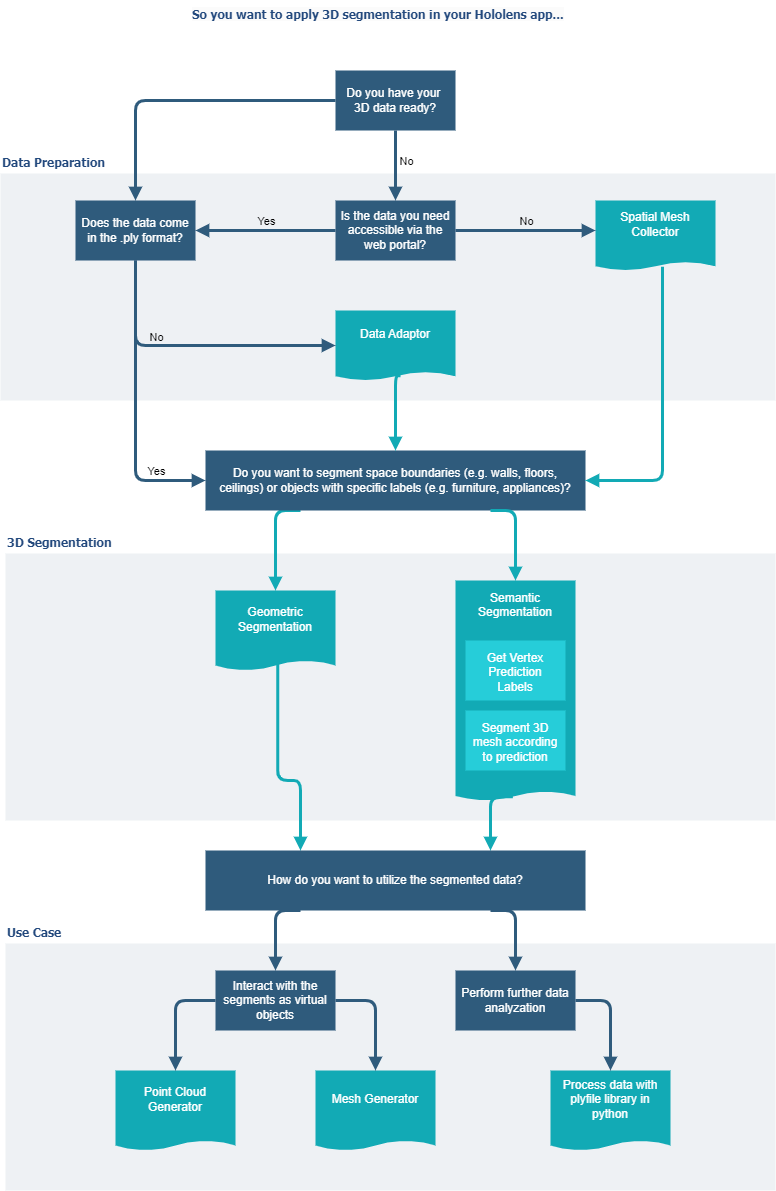

The diagram above was exported from draw.io. Its source (the exported page's mxGraphModel, read from the mxfile embedded in the PNG):
<mxGraphModel dx="1562" dy="789" grid="1" gridSize="10" guides="1" tooltips="1" connect="1" arrows="1" fold="1" page="1" pageScale="1" pageWidth="1169" pageHeight="827" background="#ffffff" math="0" shadow="0">
  <root>
    <mxCell id="0" />
    <mxCell id="1" parent="0" />
    <mxCell id="183" value="&lt;font color=&quot;#23497d&quot;&gt;Use Case&lt;/font&gt;" style="swimlane;whiteSpace=wrap;fillColor=none;swimlaneFillColor=#BAC8D3;fontColor=#2F5B7C;fontFamily=Tahoma;html=1;strokeColor=none;opacity=25;align=left;" parent="1" vertex="1">
      <mxGeometry x="40" y="1090" width="770" height="270" as="geometry">
        <mxRectangle x="20" y="20" width="80" height="23" as="alternateBounds" />
      </mxGeometry>
    </mxCell>
    <mxCell id="fK6i5Xszd0jVcqcpoiQq-235" value="Point Cloud Generator" style="shape=document;whiteSpace=wrap;verticalAlign=middle;strokeColor=none;fillColor=#12aab5;shadow=0;fontColor=#FFFFFF;fontFamily=Helvetica;fontStyle=0;html=1;fontSize=12;spacing=6;spacingBottom=22;size=0.125;" vertex="1" parent="183">
      <mxGeometry x="110" y="150" width="120" height="80" as="geometry" />
    </mxCell>
    <mxCell id="fK6i5Xszd0jVcqcpoiQq-234" value="Mesh Generator" style="shape=document;whiteSpace=wrap;verticalAlign=middle;strokeColor=none;fillColor=#12aab5;shadow=0;fontColor=#FFFFFF;fontFamily=Helvetica;fontStyle=0;html=1;fontSize=12;spacing=6;spacingBottom=22;size=0.125;" vertex="1" parent="183">
      <mxGeometry x="310" y="150" width="120" height="80" as="geometry" />
    </mxCell>
    <mxCell id="fK6i5Xszd0jVcqcpoiQq-236" value="Process data with plyfile library in python" style="shape=document;whiteSpace=wrap;verticalAlign=middle;strokeColor=none;fillColor=#12aab5;shadow=0;fontColor=#FFFFFF;fontFamily=Helvetica;fontStyle=0;html=1;fontSize=12;spacing=6;spacingBottom=22;size=0.125;" vertex="1" parent="183">
      <mxGeometry x="545" y="150" width="120" height="80" as="geometry" />
    </mxCell>
    <mxCell id="fK6i5Xszd0jVcqcpoiQq-233" value="Perform further data analyzation" style="whiteSpace=wrap;strokeColor=none;fillColor=#2f5b7c;shadow=0;fontColor=#FFFFFF;fontFamily=Helvetica;fontStyle=0;html=1;fontSize=12;spacing=6;verticalAlign=middle;" vertex="1" parent="183">
      <mxGeometry x="450" y="50" width="120" height="60" as="geometry" />
    </mxCell>
    <mxCell id="fK6i5Xszd0jVcqcpoiQq-240" value="" style="edgeStyle=segmentEdgeStyle;strokeColor=#2F5B7C;strokeWidth=3;html=1;endArrow=block;endFill=1;exitX=1;exitY=0.5;exitDx=0;exitDy=0;entryX=0.5;entryY=0;entryDx=0;entryDy=0;" edge="1" parent="183" source="fK6i5Xszd0jVcqcpoiQq-233" target="fK6i5Xszd0jVcqcpoiQq-236">
      <mxGeometry x="890" y="-650" width="100" height="100" as="geometry">
        <mxPoint x="330" y="90" as="sourcePoint" />
        <mxPoint x="380" y="180" as="targetPoint" />
      </mxGeometry>
    </mxCell>
    <mxCell id="fK6i5Xszd0jVcqcpoiQq-232" value="Interact with the segments as virtual objects" style="whiteSpace=wrap;strokeColor=none;fillColor=#2f5b7c;shadow=0;fontColor=#FFFFFF;fontFamily=Helvetica;fontStyle=0;html=1;fontSize=12;spacing=6;verticalAlign=middle;" vertex="1" parent="183">
      <mxGeometry x="210" y="50" width="120" height="60" as="geometry" />
    </mxCell>
    <mxCell id="fK6i5Xszd0jVcqcpoiQq-238" value="" style="edgeStyle=segmentEdgeStyle;strokeColor=#2F5B7C;strokeWidth=3;html=1;endArrow=block;endFill=1;exitX=0;exitY=0.5;exitDx=0;exitDy=0;entryX=0.5;entryY=0;entryDx=0;entryDy=0;" edge="1" parent="183" source="fK6i5Xszd0jVcqcpoiQq-232" target="fK6i5Xszd0jVcqcpoiQq-235">
      <mxGeometry x="880" y="-670" width="100" height="100" as="geometry">
        <mxPoint x="315" y="-60" as="sourcePoint" />
        <mxPoint x="280" y="60" as="targetPoint" />
      </mxGeometry>
    </mxCell>
    <mxCell id="fK6i5Xszd0jVcqcpoiQq-239" value="" style="edgeStyle=segmentEdgeStyle;strokeColor=#2F5B7C;strokeWidth=3;html=1;endArrow=block;endFill=1;exitX=1;exitY=0.5;exitDx=0;exitDy=0;" edge="1" parent="183" source="fK6i5Xszd0jVcqcpoiQq-232" target="fK6i5Xszd0jVcqcpoiQq-234">
      <mxGeometry x="890" y="-660" width="100" height="100" as="geometry">
        <mxPoint x="220" y="90" as="sourcePoint" />
        <mxPoint x="380" y="170" as="targetPoint" />
      </mxGeometry>
    </mxCell>
    <mxCell id="180" value="&lt;font color=&quot;#23497d&quot;&gt;3D Segmentation&lt;/font&gt;" style="swimlane;whiteSpace=wrap;fillColor=none;swimlaneFillColor=#BAC8D3;fontColor=#2F5B7C;fontFamily=Tahoma;html=1;strokeColor=none;opacity=25;startSize=23;align=left;" parent="1" vertex="1">
      <mxGeometry x="40" y="700" width="770" height="290" as="geometry">
        <mxRectangle x="20" y="20" width="80" height="23" as="alternateBounds" />
      </mxGeometry>
    </mxCell>
    <mxCell id="197" value="Geometric Segmentation" style="shape=document;whiteSpace=wrap;verticalAlign=middle;strokeColor=none;fillColor=#12aab5;shadow=0;fontColor=#FFFFFF;fontFamily=Helvetica;fontStyle=0;html=1;fontSize=12;spacing=6;spacingBottom=22;size=0.125;" parent="180" vertex="1">
      <mxGeometry x="210" y="60" width="120" height="80" as="geometry" />
    </mxCell>
    <mxCell id="191" value="Semantic Segmentation" style="shape=document;whiteSpace=wrap;verticalAlign=top;strokeColor=none;fillColor=#12aab5;shadow=0;fontColor=#FFFFFF;fontFamily=Helvetica;fontStyle=0;html=1;fontSize=12;spacing=6;spacingBottom=22;size=0.041666666666666664;" parent="180" vertex="1">
      <mxGeometry x="450" y="50" width="120" height="220" as="geometry" />
    </mxCell>
    <mxCell id="fK6i5Xszd0jVcqcpoiQq-230" value="Get Vertex Prediction Labels" style="shape=document;whiteSpace=wrap;verticalAlign=top;strokeColor=none;fillColor=#26cdd9;shadow=0;fontColor=#FFFFFF;fontFamily=Helvetica;fontStyle=0;html=1;fontSize=12;spacing=6;spacingBottom=22;size=0;" vertex="1" parent="180">
      <mxGeometry x="460" y="110" width="100" height="60" as="geometry" />
    </mxCell>
    <mxCell id="fK6i5Xszd0jVcqcpoiQq-231" value="Segment 3D mesh according to prediction" style="shape=document;whiteSpace=wrap;verticalAlign=top;strokeColor=none;fillColor=#26cdd9;shadow=0;fontColor=#FFFFFF;fontFamily=Helvetica;fontStyle=0;html=1;fontSize=12;spacing=6;spacingBottom=22;size=0;" vertex="1" parent="180">
      <mxGeometry x="460" y="180" width="100" height="60" as="geometry" />
    </mxCell>
    <mxCell id="193" value="&lt;font color=&quot;#23497d&quot;&gt;Data Preparation&lt;/font&gt;" style="swimlane;whiteSpace=wrap;fillColor=none;swimlaneFillColor=#BAC8D3;fontColor=#2F5B7C;fontFamily=Tahoma;html=1;strokeColor=none;opacity=25;align=left;" parent="1" vertex="1">
      <mxGeometry x="35" y="320" width="775" height="250" as="geometry">
        <mxRectangle x="20" y="20" width="80" height="23" as="alternateBounds" />
      </mxGeometry>
    </mxCell>
    <mxCell id="188" value="Spatial Mesh Collector" style="shape=document;whiteSpace=wrap;verticalAlign=middle;strokeColor=none;fillColor=#12aab5;shadow=0;fontColor=#FFFFFF;fontFamily=Helvetica;fontStyle=0;html=1;fontSize=12;spacing=6;spacingBottom=22;rotation=0;size=0.125;" parent="193" vertex="1">
      <mxGeometry x="595" y="50" width="120" height="70" as="geometry" />
    </mxCell>
    <mxCell id="172" value="Is the data you need accessible via the web portal?" style="whiteSpace=wrap;strokeColor=none;fillColor=#2f5b7c;shadow=0;fontColor=#FFFFFF;fontFamily=Helvetica;fontStyle=0;html=1;fontSize=12;spacing=6;verticalAlign=middle;" parent="193" vertex="1">
      <mxGeometry x="335" y="50" width="120" height="60" as="geometry" />
    </mxCell>
    <mxCell id="204" value="" style="edgeStyle=segmentEdgeStyle;strokeColor=#2F5B7C;strokeWidth=3;html=1;endArrow=block;endFill=1;exitX=1;exitY=0.5;exitDx=0;exitDy=0;" parent="193" source="172" target="188" edge="1">
      <mxGeometry x="104.5" y="-71.5" width="100" height="100" as="geometry">
        <mxPoint x="114.5" y="-61.5" as="sourcePoint" />
        <mxPoint x="214.5" y="13.5" as="targetPoint" />
      </mxGeometry>
    </mxCell>
    <mxCell id="184" value="Does the data come in the .ply format?" style="whiteSpace=wrap;shadow=0;fontColor=#FFFFFF;fontFamily=Helvetica;fontStyle=0;html=1;fontSize=12;plain-purple;strokeColor=none;fillColor=#2f5b7c;gradientColor=none;spacing=6;verticalAlign=middle;" parent="193" vertex="1">
      <mxGeometry x="75" y="50" width="120" height="60" as="geometry" />
    </mxCell>
    <mxCell id="fK6i5Xszd0jVcqcpoiQq-220" value="" style="edgeStyle=segmentEdgeStyle;strokeColor=#2F5B7C;strokeWidth=3;html=1;endArrow=block;endFill=1;" edge="1" parent="193" source="172" target="184">
      <mxGeometry width="100" height="100" relative="1" as="geometry">
        <mxPoint x="320" y="80" as="sourcePoint" />
        <mxPoint x="100" y="300" as="targetPoint" />
      </mxGeometry>
    </mxCell>
    <mxCell id="fK6i5Xszd0jVcqcpoiQq-222" value="Data Adaptor" style="shape=document;whiteSpace=wrap;verticalAlign=middle;strokeColor=none;fillColor=#12aab5;shadow=0;fontColor=#FFFFFF;fontFamily=Helvetica;fontStyle=0;html=1;fontSize=12;spacing=6;spacingBottom=22;rotation=0;size=0.125;" vertex="1" parent="193">
      <mxGeometry x="335" y="160" width="120" height="70" as="geometry" />
    </mxCell>
    <mxCell id="fK6i5Xszd0jVcqcpoiQq-226" value="" style="edgeStyle=segmentEdgeStyle;strokeColor=#2F5B7C;strokeWidth=3;html=1;endArrow=block;endFill=1;entryX=0;entryY=0.5;entryDx=0;entryDy=0;exitX=0.5;exitY=1;exitDx=0;exitDy=0;" edge="1" parent="193" source="184" target="fK6i5Xszd0jVcqcpoiQq-222">
      <mxGeometry width="100" height="100" relative="1" as="geometry">
        <mxPoint x="120" y="90" as="sourcePoint" />
        <mxPoint x="120" y="280" as="targetPoint" />
        <Array as="points">
          <mxPoint x="135" y="195" />
        </Array>
      </mxGeometry>
    </mxCell>
    <mxCell id="fK6i5Xszd0jVcqcpoiQq-245" value="Yes" style="edgeLabel;html=1;align=center;verticalAlign=middle;resizable=0;points=[];labelBackgroundColor=none;" vertex="1" connectable="0" parent="193">
      <mxGeometry x="265" y="70" as="geometry" />
    </mxCell>
    <mxCell id="fK6i5Xszd0jVcqcpoiQq-246" value="No" style="edgeLabel;html=1;align=center;verticalAlign=middle;resizable=0;points=[];labelBackgroundColor=none;" vertex="1" connectable="0" parent="193">
      <mxGeometry x="525" y="70" as="geometry" />
    </mxCell>
    <mxCell id="fK6i5Xszd0jVcqcpoiQq-248" value="No" style="edgeLabel;html=1;align=center;verticalAlign=middle;resizable=0;points=[];labelBackgroundColor=none;" vertex="1" connectable="0" parent="193">
      <mxGeometry x="155" y="186" as="geometry" />
    </mxCell>
    <mxCell id="202" value="" style="edgeStyle=segmentEdgeStyle;strokeColor=#2F5B7C;strokeWidth=3;html=1;endArrow=block;endFill=1;" parent="1" source="171" target="184" edge="1">
      <mxGeometry x="164.5" y="268.5" width="100" height="100" as="geometry">
        <mxPoint x="224.5" y="338.5" as="sourcePoint" />
        <mxPoint x="324.5" y="238.5" as="targetPoint" />
        <Array as="points">
          <mxPoint x="170" y="360" />
          <mxPoint x="170" y="360" />
        </Array>
      </mxGeometry>
    </mxCell>
    <mxCell id="212" value="" style="edgeStyle=segmentEdgeStyle;strokeColor=#2F5B7C;strokeWidth=3;html=1;endArrow=block;endFill=1;entryX=0.5;entryY=0;entryDx=0;entryDy=0;exitX=0.75;exitY=1;exitDx=0;exitDy=0;" parent="1" source="fK6i5Xszd0jVcqcpoiQq-229" target="fK6i5Xszd0jVcqcpoiQq-233" edge="1">
      <mxGeometry x="900" y="595" width="100" height="100" as="geometry">
        <mxPoint x="770" y="750" as="sourcePoint" />
        <mxPoint x="870" y="650" as="targetPoint" />
      </mxGeometry>
    </mxCell>
    <mxCell id="217" value="" style="edgeStyle=segmentEdgeStyle;strokeColor=#12AAB5;strokeWidth=3;html=1;endArrow=block;endFill=1;exitX=0.25;exitY=1;exitDx=0;exitDy=0;" parent="1" source="173" target="197" edge="1">
      <mxGeometry x="1220" y="340" width="100" height="100" as="geometry">
        <mxPoint x="1110" y="510" as="sourcePoint" />
        <mxPoint x="1210" y="410" as="targetPoint" />
      </mxGeometry>
    </mxCell>
    <mxCell id="173" value="Do you want to segment space boundaries (e.g. walls, floors, ceilings) or objects with specific labels (e.g. furniture, appliances)?" style="whiteSpace=wrap;strokeColor=none;fillColor=#2f5b7c;shadow=0;fontColor=#FFFFFF;fontFamily=Helvetica;fontStyle=0;html=1;fontSize=12;spacing=6;verticalAlign=middle;perimeter=rectanglePerimeter;" parent="1" vertex="1">
      <mxGeometry x="240" y="620" width="380" height="60" as="geometry" />
    </mxCell>
    <mxCell id="174" value="" style="edgeStyle=segmentEdgeStyle;strokeColor=#2F5B7C;strokeWidth=3;html=1;endArrow=block;endFill=1;entryX=0;entryY=0.5;entryDx=0;entryDy=0;exitX=0.5;exitY=1;exitDx=0;exitDy=0;" parent="1" source="184" target="173" edge="1">
      <mxGeometry width="100" height="100" relative="1" as="geometry">
        <mxPoint x="260" y="457.5" as="sourcePoint" />
        <mxPoint x="360" y="532.5" as="targetPoint" />
        <Array as="points">
          <mxPoint x="170" y="650" />
        </Array>
      </mxGeometry>
    </mxCell>
    <mxCell id="175" value="" style="edgeStyle=segmentEdgeStyle;strokeColor=#2F5B7C;strokeWidth=3;html=1;endArrow=block;endFill=1;" parent="1" source="171" target="172" edge="1">
      <mxGeometry width="100" height="100" relative="1" as="geometry">
        <mxPoint x="250" y="260" as="sourcePoint" />
        <mxPoint x="350" y="335" as="targetPoint" />
      </mxGeometry>
    </mxCell>
    <mxCell id="fK6i5Xszd0jVcqcpoiQq-219" value="No" style="edgeLabel;html=1;align=center;verticalAlign=middle;resizable=0;points=[];labelBackgroundColor=none;" vertex="1" connectable="0" parent="175">
      <mxGeometry x="0.28" relative="1" as="geometry">
        <mxPoint x="10" y="-15" as="offset" />
      </mxGeometry>
    </mxCell>
    <mxCell id="fK6i5Xszd0jVcqcpoiQq-227" value="" style="edgeStyle=segmentEdgeStyle;strokeColor=#12AAB5;strokeWidth=3;html=1;endArrow=block;endFill=1;entryX=1;entryY=0.5;entryDx=0;entryDy=0;exitX=0.558;exitY=0.946;exitDx=0;exitDy=0;exitPerimeter=0;" edge="1" parent="1" source="188" target="173">
      <mxGeometry x="-1295.5" y="328.5" width="100" height="100" as="geometry">
        <mxPoint x="630" y="540" as="sourcePoint" />
        <mxPoint x="620" y="735" as="targetPoint" />
        <Array as="points">
          <mxPoint x="697" y="650" />
        </Array>
      </mxGeometry>
    </mxCell>
    <mxCell id="fK6i5Xszd0jVcqcpoiQq-228" value="" style="edgeStyle=segmentEdgeStyle;strokeColor=#12AAB5;strokeWidth=3;html=1;endArrow=block;endFill=1;exitX=0.525;exitY=0.961;exitDx=0;exitDy=0;exitPerimeter=0;" edge="1" parent="1" source="fK6i5Xszd0jVcqcpoiQq-222" target="173">
      <mxGeometry x="750" y="350" width="100" height="100" as="geometry">
        <mxPoint x="760" y="345" as="sourcePoint" />
        <mxPoint x="850" y="420" as="targetPoint" />
      </mxGeometry>
    </mxCell>
    <mxCell id="201" value="" style="edgeStyle=segmentEdgeStyle;strokeColor=#12AAB5;strokeWidth=3;html=1;endArrow=block;endFill=1;exitX=0.75;exitY=1;exitDx=0;exitDy=0;" parent="1" source="173" target="191" edge="1">
      <mxGeometry width="100" height="100" relative="1" as="geometry">
        <mxPoint x="1120" y="510" as="sourcePoint" />
        <mxPoint x="1220" y="410" as="targetPoint" />
      </mxGeometry>
    </mxCell>
    <mxCell id="192" value="" style="edgeStyle=segmentEdgeStyle;strokeColor=#12AAB5;strokeWidth=3;html=1;endArrow=block;endFill=1;entryX=0.75;entryY=0;entryDx=0;entryDy=0;exitX=0.478;exitY=0.983;exitDx=0;exitDy=0;exitPerimeter=0;" parent="1" source="191" target="fK6i5Xszd0jVcqcpoiQq-229" edge="1">
      <mxGeometry width="100" height="100" relative="1" as="geometry">
        <mxPoint x="1010" y="575" as="sourcePoint" />
        <mxPoint x="1150" y="690" as="targetPoint" />
        <Array as="points">
          <mxPoint x="525" y="966" />
        </Array>
      </mxGeometry>
    </mxCell>
    <mxCell id="206" value="" style="edgeStyle=elbowEdgeStyle;elbow=vertical;strokeColor=#12AAB5;strokeWidth=3;html=1;endArrow=block;endFill=1;entryX=0.25;entryY=0;entryDx=0;entryDy=0;exitX=0.518;exitY=0.919;exitDx=0;exitDy=0;exitPerimeter=0;" parent="1" source="197" target="fK6i5Xszd0jVcqcpoiQq-229" edge="1">
      <mxGeometry x="740" y="735" width="100" height="100" as="geometry">
        <mxPoint x="1040" y="1030" as="sourcePoint" />
        <mxPoint x="900" y="630" as="targetPoint" />
        <Array as="points">
          <mxPoint x="320" y="950" />
          <mxPoint x="300" y="850" />
          <mxPoint x="330" y="940" />
        </Array>
      </mxGeometry>
    </mxCell>
    <mxCell id="fK6i5Xszd0jVcqcpoiQq-229" value="How do you want to utilize the segmented data?" style="whiteSpace=wrap;strokeColor=none;fillColor=#2f5b7c;shadow=0;fontColor=#FFFFFF;fontFamily=Helvetica;fontStyle=0;html=1;fontSize=12;spacing=6;verticalAlign=middle;perimeter=rectanglePerimeter;" vertex="1" parent="1">
      <mxGeometry x="240" y="1020" width="380" height="60" as="geometry" />
    </mxCell>
    <mxCell id="fK6i5Xszd0jVcqcpoiQq-237" value="" style="edgeStyle=segmentEdgeStyle;strokeColor=#2F5B7C;strokeWidth=3;html=1;endArrow=block;endFill=1;exitX=0.25;exitY=1;exitDx=0;exitDy=0;entryX=0.5;entryY=0;entryDx=0;entryDy=0;" edge="1" parent="1" source="fK6i5Xszd0jVcqcpoiQq-229" target="fK6i5Xszd0jVcqcpoiQq-232">
      <mxGeometry x="900" y="470" width="100" height="100" as="geometry">
        <mxPoint x="900" y="595" as="sourcePoint" />
        <mxPoint x="1000" y="470" as="targetPoint" />
      </mxGeometry>
    </mxCell>
    <mxCell id="fK6i5Xszd0jVcqcpoiQq-241" value="&lt;span style=&quot;color: rgb(35, 73, 125); font-family: Tahoma; font-size: 12px; font-style: normal; font-variant-ligatures: normal; font-variant-caps: normal; font-weight: 700; letter-spacing: normal; orphans: 2; text-align: center; text-indent: 0px; text-transform: none; widows: 2; word-spacing: 0px; -webkit-text-stroke-width: 0px; background-color: rgb(251, 251, 251); text-decoration-thickness: initial; text-decoration-style: initial; text-decoration-color: initial; float: none; display: inline !important;&quot;&gt;So you want to apply 3D segmentation in your Hololens app...&lt;/span&gt;" style="text;whiteSpace=wrap;html=1;" vertex="1" parent="1">
      <mxGeometry x="225" y="170" width="410" height="40" as="geometry" />
    </mxCell>
    <mxCell id="171" value="Do you have your&amp;nbsp; 3D data ready?" style="whiteSpace=wrap;shadow=0;fontColor=#FFFFFF;fontFamily=Helvetica;fontStyle=0;html=1;fontSize=12;plain-purple;strokeColor=none;fillColor=#2f5b7c;gradientColor=none;spacing=6;verticalAlign=middle;" parent="1" vertex="1">
      <mxGeometry x="370" y="240" width="120" height="60" as="geometry" />
    </mxCell>
    <mxCell id="fK6i5Xszd0jVcqcpoiQq-247" value="Yes" style="edgeLabel;html=1;align=center;verticalAlign=middle;resizable=0;points=[];labelBackgroundColor=none;" vertex="1" connectable="0" parent="1">
      <mxGeometry x="190" y="640" as="geometry" />
    </mxCell>
  </root>
</mxGraphModel>